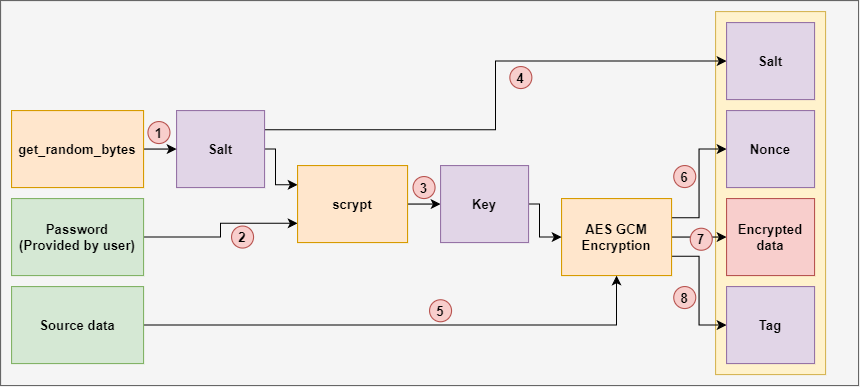

The diagram above was exported from draw.io. Its source (the exported page's mxGraphModel, read from the mxfile embedded in the PNG):
<mxGraphModel dx="942" dy="582" grid="1" gridSize="10" guides="1" tooltips="1" connect="1" arrows="1" fold="1" page="1" pageScale="1" pageWidth="850" pageHeight="1100" math="0" shadow="0">
  <root>
    <mxCell id="0" />
    <mxCell id="1" parent="0" />
    <mxCell id="Vftp0_XSlcAt4YEosShK-43" value="" style="rounded=0;whiteSpace=wrap;html=1;fillColor=#f5f5f5;strokeColor=#666666;fontColor=#333333;" parent="1" vertex="1">
      <mxGeometry x="40" y="70" width="780" height="350" as="geometry" />
    </mxCell>
    <mxCell id="Vftp0_XSlcAt4YEosShK-68" value="" style="rounded=0;whiteSpace=wrap;html=1;fillColor=#fff2cc;strokeColor=#d6b656;" parent="1" vertex="1">
      <mxGeometry x="690" y="80" width="100" height="330" as="geometry" />
    </mxCell>
    <mxCell id="Vftp0_XSlcAt4YEosShK-44" style="edgeStyle=orthogonalEdgeStyle;rounded=0;orthogonalLoop=1;jettySize=auto;html=1;exitX=1;exitY=0.5;exitDx=0;exitDy=0;entryX=0;entryY=0.75;entryDx=0;entryDy=0;" parent="1" source="Vftp0_XSlcAt4YEosShK-45" target="Vftp0_XSlcAt4YEosShK-59" edge="1">
      <mxGeometry relative="1" as="geometry" />
    </mxCell>
    <mxCell id="Vftp0_XSlcAt4YEosShK-45" value="Password&lt;br&gt;(Provided by user)" style="rounded=0;whiteSpace=wrap;html=1;fillColor=#d5e8d4;strokeColor=#82b366;fontStyle=1" parent="1" vertex="1">
      <mxGeometry x="50" y="250" width="120" height="70" as="geometry" />
    </mxCell>
    <mxCell id="Vftp0_XSlcAt4YEosShK-63" style="edgeStyle=orthogonalEdgeStyle;rounded=0;orthogonalLoop=1;jettySize=auto;html=1;exitX=1;exitY=0.5;exitDx=0;exitDy=0;entryX=0;entryY=0.25;entryDx=0;entryDy=0;" parent="1" source="Vftp0_XSlcAt4YEosShK-47" target="Vftp0_XSlcAt4YEosShK-59" edge="1">
      <mxGeometry relative="1" as="geometry">
        <Array as="points">
          <mxPoint x="290" y="205" />
          <mxPoint x="290" y="238" />
        </Array>
      </mxGeometry>
    </mxCell>
    <mxCell id="Vftp0_XSlcAt4YEosShK-67" style="edgeStyle=orthogonalEdgeStyle;rounded=0;orthogonalLoop=1;jettySize=auto;html=1;exitX=1;exitY=0.25;exitDx=0;exitDy=0;entryX=0;entryY=0.5;entryDx=0;entryDy=0;" parent="1" source="Vftp0_XSlcAt4YEosShK-47" target="Vftp0_XSlcAt4YEosShK-66" edge="1">
      <mxGeometry relative="1" as="geometry" />
    </mxCell>
    <mxCell id="Vftp0_XSlcAt4YEosShK-47" value="Salt" style="rounded=0;whiteSpace=wrap;html=1;fillColor=#e1d5e7;strokeColor=#9673a6;fontStyle=1" parent="1" vertex="1">
      <mxGeometry x="200" y="170" width="80" height="70" as="geometry" />
    </mxCell>
    <mxCell id="Vftp0_XSlcAt4YEosShK-48" style="edgeStyle=orthogonalEdgeStyle;rounded=0;orthogonalLoop=1;jettySize=auto;html=1;exitX=1;exitY=0.5;exitDx=0;exitDy=0;entryX=0;entryY=0.5;entryDx=0;entryDy=0;" parent="1" source="Vftp0_XSlcAt4YEosShK-51" target="Vftp0_XSlcAt4YEosShK-60" edge="1">
      <mxGeometry relative="1" as="geometry" />
    </mxCell>
    <mxCell id="Vftp0_XSlcAt4YEosShK-49" style="edgeStyle=orthogonalEdgeStyle;rounded=0;orthogonalLoop=1;jettySize=auto;html=1;exitX=1;exitY=0.75;exitDx=0;exitDy=0;entryX=0;entryY=0.5;entryDx=0;entryDy=0;" parent="1" source="Vftp0_XSlcAt4YEosShK-51" target="Vftp0_XSlcAt4YEosShK-52" edge="1">
      <mxGeometry relative="1" as="geometry" />
    </mxCell>
    <mxCell id="Vftp0_XSlcAt4YEosShK-50" style="edgeStyle=orthogonalEdgeStyle;rounded=0;orthogonalLoop=1;jettySize=auto;html=1;exitX=1;exitY=0.25;exitDx=0;exitDy=0;entryX=0;entryY=0.5;entryDx=0;entryDy=0;" parent="1" source="Vftp0_XSlcAt4YEosShK-51" target="Vftp0_XSlcAt4YEosShK-53" edge="1">
      <mxGeometry relative="1" as="geometry" />
    </mxCell>
    <mxCell id="Vftp0_XSlcAt4YEosShK-51" value="AES GCM Encryption" style="rounded=0;whiteSpace=wrap;html=1;fillColor=#ffe6cc;strokeColor=#d79b00;fontStyle=1" parent="1" vertex="1">
      <mxGeometry x="550" y="250" width="100" height="70" as="geometry" />
    </mxCell>
    <mxCell id="Vftp0_XSlcAt4YEosShK-52" value="Tag" style="rounded=0;whiteSpace=wrap;html=1;fillColor=#e1d5e7;strokeColor=#9673a6;fontStyle=1" parent="1" vertex="1">
      <mxGeometry x="700" y="330" width="80" height="70" as="geometry" />
    </mxCell>
    <mxCell id="Vftp0_XSlcAt4YEosShK-53" value="Nonce" style="rounded=0;whiteSpace=wrap;html=1;fillColor=#e1d5e7;strokeColor=#9673a6;fontStyle=1" parent="1" vertex="1">
      <mxGeometry x="700" y="170" width="80" height="70" as="geometry" />
    </mxCell>
    <mxCell id="Vftp0_XSlcAt4YEosShK-71" style="edgeStyle=orthogonalEdgeStyle;rounded=0;orthogonalLoop=1;jettySize=auto;html=1;exitX=1;exitY=0.5;exitDx=0;exitDy=0;entryX=0.5;entryY=1;entryDx=0;entryDy=0;" parent="1" source="Vftp0_XSlcAt4YEosShK-55" target="Vftp0_XSlcAt4YEosShK-51" edge="1">
      <mxGeometry relative="1" as="geometry" />
    </mxCell>
    <mxCell id="Vftp0_XSlcAt4YEosShK-55" value="Source data" style="rounded=0;whiteSpace=wrap;html=1;fillColor=#d5e8d4;strokeColor=#82b366;fontStyle=1" parent="1" vertex="1">
      <mxGeometry x="50" y="330" width="120" height="70" as="geometry" />
    </mxCell>
    <mxCell id="Vftp0_XSlcAt4YEosShK-56" style="edgeStyle=orthogonalEdgeStyle;rounded=0;orthogonalLoop=1;jettySize=auto;html=1;exitX=1;exitY=0.5;exitDx=0;exitDy=0;entryX=0;entryY=0.5;entryDx=0;entryDy=0;" parent="1" source="Vftp0_XSlcAt4YEosShK-57" target="Vftp0_XSlcAt4YEosShK-47" edge="1">
      <mxGeometry relative="1" as="geometry" />
    </mxCell>
    <mxCell id="Vftp0_XSlcAt4YEosShK-57" value="get_random_bytes" style="rounded=0;whiteSpace=wrap;html=1;fillColor=#ffe6cc;strokeColor=#d79b00;fontStyle=1" parent="1" vertex="1">
      <mxGeometry x="50" y="170" width="120" height="70" as="geometry" />
    </mxCell>
    <mxCell id="Vftp0_XSlcAt4YEosShK-58" style="edgeStyle=orthogonalEdgeStyle;rounded=0;orthogonalLoop=1;jettySize=auto;html=1;exitX=1;exitY=0.5;exitDx=0;exitDy=0;entryX=0;entryY=0.5;entryDx=0;entryDy=0;" parent="1" source="Vftp0_XSlcAt4YEosShK-59" target="Vftp0_XSlcAt4YEosShK-62" edge="1">
      <mxGeometry relative="1" as="geometry" />
    </mxCell>
    <mxCell id="Vftp0_XSlcAt4YEosShK-59" value="scrypt" style="rounded=0;whiteSpace=wrap;html=1;fillColor=#ffe6cc;strokeColor=#d79b00;fontStyle=1" parent="1" vertex="1">
      <mxGeometry x="310" y="220" width="100" height="70" as="geometry" />
    </mxCell>
    <mxCell id="Vftp0_XSlcAt4YEosShK-60" value="Encrypted data" style="rounded=0;whiteSpace=wrap;html=1;fillColor=#f8cecc;strokeColor=#b85450;fontStyle=1" parent="1" vertex="1">
      <mxGeometry x="700" y="250" width="80" height="70" as="geometry" />
    </mxCell>
    <mxCell id="Vftp0_XSlcAt4YEosShK-72" style="edgeStyle=orthogonalEdgeStyle;rounded=0;orthogonalLoop=1;jettySize=auto;html=1;exitX=1;exitY=0.5;exitDx=0;exitDy=0;entryX=0;entryY=0.5;entryDx=0;entryDy=0;" parent="1" source="Vftp0_XSlcAt4YEosShK-62" target="Vftp0_XSlcAt4YEosShK-51" edge="1">
      <mxGeometry relative="1" as="geometry">
        <Array as="points">
          <mxPoint x="530" y="255" />
          <mxPoint x="530" y="285" />
        </Array>
      </mxGeometry>
    </mxCell>
    <mxCell id="Vftp0_XSlcAt4YEosShK-62" value="Key" style="rounded=0;whiteSpace=wrap;html=1;fillColor=#e1d5e7;strokeColor=#9673a6;fontStyle=1" parent="1" vertex="1">
      <mxGeometry x="440" y="220" width="80" height="70" as="geometry" />
    </mxCell>
    <mxCell id="Vftp0_XSlcAt4YEosShK-66" value="Salt" style="rounded=0;whiteSpace=wrap;html=1;fillColor=#e1d5e7;strokeColor=#9673a6;fontStyle=1" parent="1" vertex="1">
      <mxGeometry x="700" y="90" width="80" height="70" as="geometry" />
    </mxCell>
    <mxCell id="Vftp0_XSlcAt4YEosShK-79" value="1" style="ellipse;whiteSpace=wrap;html=1;fillColor=#f8cecc;strokeColor=#b85450;fontStyle=1" parent="1" vertex="1">
      <mxGeometry x="174" y="180" width="20" height="20" as="geometry" />
    </mxCell>
    <mxCell id="Vftp0_XSlcAt4YEosShK-80" value="2" style="ellipse;whiteSpace=wrap;html=1;fillColor=#f8cecc;strokeColor=#b85450;fontStyle=1" parent="1" vertex="1">
      <mxGeometry x="250" y="275" width="20" height="20" as="geometry" />
    </mxCell>
    <mxCell id="Vftp0_XSlcAt4YEosShK-81" value="3" style="ellipse;whiteSpace=wrap;html=1;fillColor=#f8cecc;strokeColor=#b85450;fontStyle=1" parent="1" vertex="1">
      <mxGeometry x="415" y="230" width="20" height="20" as="geometry" />
    </mxCell>
    <mxCell id="Vftp0_XSlcAt4YEosShK-82" value="4" style="ellipse;whiteSpace=wrap;html=1;fillColor=#f8cecc;strokeColor=#b85450;fontStyle=1" parent="1" vertex="1">
      <mxGeometry x="503" y="130" width="20" height="20" as="geometry" />
    </mxCell>
    <mxCell id="Vftp0_XSlcAt4YEosShK-83" value="5" style="ellipse;whiteSpace=wrap;html=1;fillColor=#f8cecc;strokeColor=#b85450;fontStyle=1" parent="1" vertex="1">
      <mxGeometry x="430" y="342" width="20" height="20" as="geometry" />
    </mxCell>
    <mxCell id="Vftp0_XSlcAt4YEosShK-84" value="6" style="ellipse;whiteSpace=wrap;html=1;fillColor=#f8cecc;strokeColor=#b85450;fontStyle=1" parent="1" vertex="1">
      <mxGeometry x="652" y="220" width="20" height="20" as="geometry" />
    </mxCell>
    <mxCell id="Vftp0_XSlcAt4YEosShK-85" value="7" style="ellipse;whiteSpace=wrap;html=1;fillColor=#f8cecc;strokeColor=#b85450;fontStyle=1" parent="1" vertex="1">
      <mxGeometry x="667" y="277" width="20" height="20" as="geometry" />
    </mxCell>
    <mxCell id="Vftp0_XSlcAt4YEosShK-86" value="8" style="ellipse;whiteSpace=wrap;html=1;fillColor=#f8cecc;strokeColor=#b85450;fontStyle=1" parent="1" vertex="1">
      <mxGeometry x="652" y="330" width="20" height="20" as="geometry" />
    </mxCell>
  </root>
</mxGraphModel>